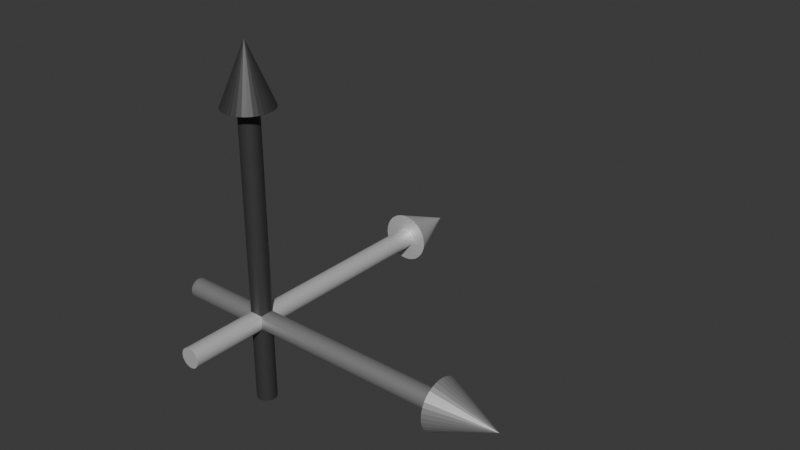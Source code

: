# Source: infographics.blend  (saved by Blender 4.3.18; exported with 4.5.12 LTS)
import bpy
from mathutils import Matrix  # noqa: F401  (used for matrix-valued properties, if any)

bpy.ops.wm.read_factory_settings(use_empty=True)
scene = bpy.context.scene
scene.name = 'Scene'

# ---- collections
col_collection = bpy.data.collections.new('Collection'); scene.collection.children.link(col_collection)

# ---- materials (node trees are filled in below, after node groups)
mat_material = bpy.data.materials.new('Material')
mat_material.alpha_threshold = 0.0
mat_material.use_transparent_shadow = False
mat_material.roughness = 0.5
mat_material.line_color = (0.0, 0.0, 0.0, 1.0)
mat_material_001 = bpy.data.materials.new('Material.001')

# ---- node groups
ng_ortho_frame = bpy.data.node_groups.new('ortho_frame', 'GeometryNodeTree')
_s = ng_ortho_frame.interface.new_socket(name='Geometry', in_out='OUTPUT', socket_type='NodeSocketGeometry')
_s = ng_ortho_frame.interface.new_socket(name='Translation', in_out='INPUT', socket_type='NodeSocketVector')
_s.subtype = 'TRANSLATION'
_s.default_value = (-0.15, -0.15, -0.15)
ng_ortho_frame.is_modifier = True
_N = ng_ortho_frame.nodes; _L = ng_ortho_frame.links
n0 = _N.new('NodeGroupOutput'); n0.name = 'Group Output'; n0.location = (1158, 20)
n1 = _N.new('GeometryNodeMeshCylinder'); n1.name = 'Cylinder'; n1.location = (-1080, 80)
n1.inputs[3].default_value = 0.02
n1.inputs[4].default_value = 0.65
n2 = _N.new('GeometryNodeJoinGeometry'); n2.name = 'Join Geometry'; n2.location = (278, 20)
n3 = _N.new('GeometryNodeStoreNamedAttribute'); n3.name = 'Store Named Attribute'; n3.location = (0, -160)
n3.data_type = 'FLOAT_COLOR'
n3.inputs[2].default_value = 'c'
n3.inputs[3].default_value = (0.4072, 0.956, 0.2874, 1.0)
n4 = _N.new('GeometryNodeSetMaterial'); n4.name = 'Set Material'; n4.location = (938, 20)
n4.inputs[2].default_value = mat_material_001
n5 = _N.new('GeometryNodeTransform'); n5.name = 'Transform Geometry'; n5.location = (-160, -160)
n5.inputs[2].default_value = (-1.571, 0.0, 0.0)
n6 = _N.new('GeometryNodeStoreNamedAttribute'); n6.name = 'Store Named Attribute.001'; n6.location = (0, 60)
n6.data_type = 'FLOAT_COLOR'
n6.inputs[2].default_value = 'c'
n6.inputs[3].default_value = (0.05448, 0.05448, 0.402, 1.0)
n7 = _N.new('GeometryNodeTransform'); n7.name = 'Transform Geometry.001'; n7.location = (-162, -520)
n7.inputs[2].default_value = (0.0, 1.571, 0.0)
n8 = _N.new('GeometryNodeStoreNamedAttribute'); n8.name = 'Store Named Attribute.002'; n8.location = (0, -520)
n8.data_type = 'FLOAT_COLOR'
n8.inputs[2].default_value = 'c'
n8.inputs[3].default_value = (1.0, 0.1529, 0.1529, 1.0)
n9 = _N.new('NodeReroute'); n9.name = 'Reroute'; n9.location = (-454, 8)
n9.width = 16
n9.socket_idname = 'NodeSocketGeometry'
n10 = _N.new('GeometryNodeTransform'); n10.name = 'Transform Geometry.002'; n10.location = (-898, 81)
n10.inputs[1].default_value = (0.0, 0.0, 0.15)
n11 = _N.new('GeometryNodeTransform'); n11.name = 'Transform Geometry.003'; n11.location = (718, 60)
n12 = _N.new('GeometryNodeJoinGeometry'); n12.name = 'Join Geometry.001'; n12.location = (-680, 80)
n13 = _N.new('GeometryNodeMeshCone'); n13.name = 'Cone'; n13.location = (-1120, -340)
n13.inputs[4].default_value = 0.05
n13.inputs[5].default_value = 0.12
n14 = _N.new('GeometryNodeTransform'); n14.name = 'Transform Geometry.004'; n14.location = (-900, -280)
n14.inputs[1].default_value = (0.0, 0.0, 0.42)
n15 = _N.new('NodeGroupInput'); n15.name = 'Group Input'; n15.location = (442, -153)
_L.new(n4.outputs[0], n0.inputs[0])
_L.new(n6.outputs[0], n2.inputs[0])
_L.new(n11.outputs[0], n4.inputs[0])
_L.new(n9.outputs[0], n5.inputs[0])
_L.new(n3.outputs[0], n2.inputs[0])
_L.new(n9.outputs[0], n7.inputs[0])
_L.new(n7.outputs[0], n8.inputs[0])
_L.new(n8.outputs[0], n2.inputs[0])
_L.new(n12.outputs[0], n9.inputs[0])
_L.new(n1.outputs[0], n10.inputs[0])
_L.new(n2.outputs[0], n11.inputs[0])
_L.new(n10.outputs[0], n12.inputs[0])
_L.new(n14.outputs[0], n12.inputs[0])
_L.new(n13.outputs[0], n14.inputs[0])
_L.new(n9.outputs[0], n6.inputs[0])
_L.new(n5.outputs[0], n3.inputs[0])
_L.new(n15.outputs[0], n11.inputs[1])
n0.is_active_output = True

# ---- material node trees
mat_material.use_nodes = True; mat_material.node_tree.nodes.clear()
_N = mat_material.node_tree.nodes; _L = mat_material.node_tree.links
n0 = _N.new('ShaderNodeOutputMaterial'); n0.name = 'Material Output'; n0.location = (300, 300)
n1 = _N.new('ShaderNodeBsdfPrincipled'); n1.name = 'Principled BSDF'; n1.location = (10, 300)
n1.inputs[3].default_value = 1.45
_L.new(n1.outputs[0], n0.inputs[0])
n0.is_active_output = True
mat_material_001.use_nodes = True; mat_material_001.node_tree.nodes.clear()
_N = mat_material_001.node_tree.nodes; _L = mat_material_001.node_tree.links
n0 = _N.new('ShaderNodeBsdfPrincipled'); n0.name = 'Principled BSDF'; n0.location = (1250, 300)
n0.inputs[1].default_value = 0.5
n1 = _N.new('ShaderNodeOutputMaterial'); n1.name = 'Material Output'; n1.location = (2180, 300)
n2 = _N.new('ShaderNodeAttribute'); n2.name = 'Attribute'; n2.location = (-400, 300)
n2.attribute_name = 'c'
n3 = _N.new('ShaderNodeHueSaturation'); n3.name = 'Hue/Saturation/Value'; n3.location = (-180, 280)
n3.mute = True
n3.inputs[1].default_value = 0.84
n3.inputs[2].default_value = 1.2
n4 = _N.new('ShaderNodeRGBToBW'); n4.name = 'RGB to BW'; n4.location = (50, 280)
n4.mute = True
n5 = _N.new('ShaderNodeAttribute'); n5.name = 'Attribute.001'; n5.location = (-520, 0)
n5.attribute_name = 't'
n6 = _N.new('ShaderNodeTexWave'); n6.name = 'Wave Texture'; n6.location = (800, -80)
n6.bands_direction = 'Y'
n7 = _N.new('ShaderNodeAttribute'); n7.name = 'Attribute.002'; n7.location = (-340, 40)
n7.attribute_name = 'position'
n8 = _N.new('ShaderNodeAttribute'); n8.name = 'Attribute.003'; n8.location = (-340, -180)
n8.attribute_name = 'x_thread'
n9 = _N.new('ShaderNodeVectorRotate'); n9.name = 'Vector Rotate'; n9.location = (-100, -100)
n9.inputs[3].default_value = 1.571
n10 = _N.new('ShaderNodeVectorMath'); n10.name = 'Vector Math'; n10.location = (340, -100)
n11 = _N.new('ShaderNodeAttribute'); n11.name = 'Attribute.004'; n11.location = (-340, -400)
n11.attribute_name = 'y_thread'
n12 = _N.new('ShaderNodeVectorMath'); n12.name = 'Vector Math.001'; n12.location = (120, -120)
n12.operation = 'SCALE'
n13 = _N.new('ShaderNodeVectorMath'); n13.name = 'Vector Math.002'; n13.location = (120, -260)
n13.operation = 'SCALE'
n14 = _N.new('ShaderNodeMix'); n14.name = 'Mix'; n14.location = (1030, 360)
n14.data_type = 'RGBA'
n15 = _N.new('ShaderNodeLayerWeight'); n15.name = 'Layer Weight'; n15.location = (340, -380)
n15.inputs[0].default_value = 0.47
n16 = _N.new('ShaderNodeMath'); n16.name = 'Math'; n16.location = (580, -320)
n16.operation = 'MULTIPLY'
n16.inputs[1].default_value = 103.6
n17 = _N.new('ShaderNodeTexNoise'); n17.name = 'Noise Texture'; n17.location = (1020, -120)
n17.noise_dimensions = '1D'
n17.inputs[2].default_value = 1.14
n18 = _N.new('ShaderNodeValToRGB'); n18.name = 'Color Ramp'; n18.location = (1240, -80)
while len(n18.color_ramp.elements) > 1: n18.color_ramp.elements.remove(n18.color_ramp.elements[-1])
n18.color_ramp.elements[0].position = 0.48; n18.color_ramp.elements[0].color = (0.0, 0.0, 0.0, 1.0)
_e = n18.color_ramp.elements.new(0.9091); _e.color = (1.0, 1.0, 1.0, 1.0)
n19 = _N.new('ShaderNodeNewGeometry'); n19.name = 'Geometry'; n19.location = (1320, -320)
n20 = _N.new('ShaderNodeVectorMath'); n20.name = 'Vector Math.003'; n20.location = (1500, -320)
n20.operation = 'DOT_PRODUCT'
n20.inputs[1].default_value = (0.0, 0.0, 1.0)
n21 = _N.new('ShaderNodeMath'); n21.name = 'Math.001'; n21.location = (1780, -140)
n21.operation = 'SMOOTH_MIN'
n21.inputs[1].default_value = 0.09
n21.inputs[2].default_value = 2.02
n22 = _N.new('ShaderNodeMath'); n22.name = 'Math.002'; n22.location = (1740, 40)
n22.operation = 'MULTIPLY'
n22.use_clamp = True
n23 = _N.new('ShaderNodeMath'); n23.name = 'Math.003'; n23.location = (1960, 100)
n23.operation = 'MULTIPLY'
n23.use_clamp = True
n23.inputs[1].default_value = 11.52
n24 = _N.new('ShaderNodeHueSaturation'); n24.name = 'Hue/Saturation/Value.001'; n24.location = (460, 140)
n24.inputs[0].default_value = 0.75
n24.inputs[1].default_value = 0.84
n24.inputs[2].default_value = 2.0
_L.new(n2.outputs[0], n3.inputs[4])
_L.new(n3.outputs[0], n4.inputs[0])
_L.new(n7.outputs[0], n9.inputs[0])
_L.new(n12.outputs[0], n10.inputs[0])
_L.new(n9.outputs[0], n12.inputs[0])
_L.new(n7.outputs[0], n13.inputs[0])
_L.new(n8.outputs[2], n13.inputs[3])
_L.new(n11.outputs[2], n12.inputs[3])
_L.new(n13.outputs[0], n10.inputs[1])
_L.new(n16.outputs[0], n6.inputs[1])
_L.new(n15.outputs[0], n16.inputs[0])
_L.new(n6.outputs[0], n17.inputs[0])
_L.new(n10.outputs[0], n6.inputs[0])
_L.new(n17.outputs[0], n18.inputs[0])
_L.new(n6.outputs[0], n17.inputs[1])
_L.new(n19.outputs[1], n20.inputs[0])
_L.new(n21.outputs[0], n22.inputs[0])
_L.new(n18.outputs[0], n22.inputs[1])
_L.new(n20.outputs[1], n21.inputs[0])
_L.new(n22.outputs[0], n23.inputs[0])
_L.new(n23.outputs[0], n14.inputs[0])
_L.new(n4.outputs[0], n14.inputs[6])
_L.new(n3.outputs[0], n24.inputs[4])
_L.new(n24.outputs[0], n14.inputs[7])
_L.new(n0.outputs[0], n1.inputs[0])
_L.new(n4.outputs[0], n0.inputs[0])
n1.is_active_output = True

# ---- world
world_world = bpy.data.worlds.new('World'); scene.world = world_world
world_world.use_nodes = True; world_world.node_tree.nodes.clear()
_N = world_world.node_tree.nodes; _L = world_world.node_tree.links
n0 = _N.new('ShaderNodeOutputWorld'); n0.name = 'World Output'; n0.location = (300, 300)
n1 = _N.new('ShaderNodeBackground'); n1.name = 'Background'; n1.location = (10, 300)
n1.inputs[0].default_value = (0.05088, 0.05088, 0.05088, 1.0)
_L.new(n1.outputs[0], n0.inputs[0])
n0.is_active_output = True
world_world.color = (0.05088, 0.05088, 0.05088)
world_world.sun_shadow_jitter_overblur = 0.0

# ---- meshes
me_cube = bpy.data.meshes.new('Cube')
me_cube.from_pydata([(1.0, 1.0, 1.0), (1.0, 1.0, -1.0), (1.0, -1.0, 1.0), (1.0, -1.0, -1.0), (-1.0, 1.0, 1.0), (-1.0, 1.0, -1.0), (-1.0, -1.0, 1.0), (-1.0, -1.0, -1.0)], [], [(0, 4, 6, 2), (3, 2, 6, 7), (7, 6, 4, 5), (5, 1, 3, 7), (1, 0, 2, 3), (5, 4, 0, 1)])
_uv = me_cube.uv_layers.new(name='UVMap')
_uv.uv.foreach_set('vector', [0.625, 0.5, 0.875, 0.5, 0.875, 0.75, 0.625, 0.75, 0.375, 0.75, 0.625, 0.75, 0.625, 1.0, 0.375, 1.0, 0.375, 0.0, 0.625, 0.0, 0.625, 0.25, 0.375, 0.25, 0.125, 0.5, 0.375, 0.5, 0.375, 0.75, 0.125, 0.75, 0.375, 0.5, 0.625, 0.5, 0.625, 0.75, 0.375, 0.75, 0.375, 0.25, 0.625, 0.25, 0.625, 0.5, 0.375, 0.5])
me_cube.materials.append(mat_material)
me_cube.use_mirror_vertex_groups = False
me_cube.update()

# ---- objects
ob_cube = bpy.data.objects.new('Cube', me_cube)

# ---- transforms, parenting, visibility, modifiers, constraints
ob_cube.location = (0.0, 0.0, 0.0)
ob_cube.lock_rotations_4d = False
ob_cube.empty_display_type = 'ARROWS'
ob_cube.lineart.crease_threshold = 0.0
_m = ob_cube.modifiers.new('GeometryNodes', 'NODES')
_m.node_group = ng_ortho_frame

# ---- collection membership
col_collection.objects.link(ob_cube)

# ---- scene / render settings (as saved in the file)
scene.frame_start = 1; scene.frame_end = 250; scene.frame_set(1)
scene.render.engine = 'BLENDER_EEVEE_NEXT'
bpy.context.view_layer.update()

# ---- added for rendering (the .blend has no active camera and no usable light): camera, sun
cam_auto = bpy.data.cameras.new('AutoCamera')
cam_auto.lens = 50.0
cam_auto.sensor_width = 36.0
cam_auto.clip_end = 1000.0
ob_auto_camera = bpy.data.objects.new('AutoCamera', cam_auto)
scene.collection.objects.link(ob_auto_camera)
ob_auto_camera.location = (1.17831, -1.34248, 0.949151)
ob_auto_camera.rotation_euler = (1.09748, -7.21219e-08, 0.694738)
scene.camera = ob_auto_camera
light_auto_sun = bpy.data.lights.new('AutoSun', 'SUN')
light_auto_sun.energy = 3.0
light_auto_sun.angle = 0.0523599
ob_auto_sun = bpy.data.objects.new('AutoSun', light_auto_sun)
scene.collection.objects.link(ob_auto_sun)
ob_auto_sun.rotation_euler = (0.872665, 0.174533, 0.523599)
bpy.context.view_layer.update()
